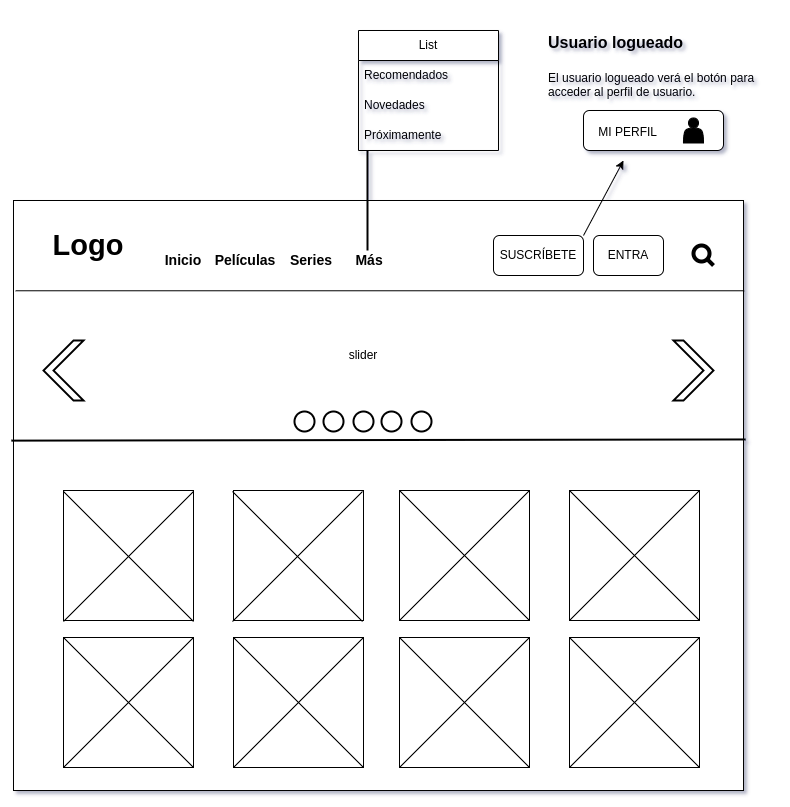

The diagram above was exported from draw.io. Its source (the exported page's mxGraphModel, read from the mxfile embedded in the PNG):
<mxGraphModel dx="1434" dy="1809" grid="1" gridSize="10" guides="1" tooltips="1" connect="1" arrows="1" fold="1" page="1" pageScale="1" pageWidth="850" pageHeight="1100" math="0" shadow="0">
  <root>
    <mxCell id="0" />
    <mxCell id="1" parent="0" />
    <mxCell id="YJlnrRrW8M02Y0l-wfMs-1" value="" style="whiteSpace=wrap;html=1;imageAspect=0;" parent="1" vertex="1">
      <mxGeometry x="80" y="70" width="730" height="590" as="geometry" />
    </mxCell>
    <mxCell id="YJlnrRrW8M02Y0l-wfMs-2" value="" style="endArrow=none;html=1;rounded=0;entryX=1.001;entryY=0.153;entryDx=0;entryDy=0;entryPerimeter=0;exitX=0.003;exitY=0.153;exitDx=0;exitDy=0;exitPerimeter=0;" parent="1" source="YJlnrRrW8M02Y0l-wfMs-1" target="YJlnrRrW8M02Y0l-wfMs-1" edge="1">
      <mxGeometry width="50" height="50" relative="1" as="geometry">
        <mxPoint x="110" y="170" as="sourcePoint" />
        <mxPoint x="790" y="160" as="targetPoint" />
      </mxGeometry>
    </mxCell>
    <mxCell id="YJlnrRrW8M02Y0l-wfMs-3" value="&lt;font style=&quot;font-size: 29px;&quot;&gt;&lt;b&gt;Logo&lt;/b&gt;&lt;/font&gt;" style="text;html=1;strokeColor=none;fillColor=none;align=center;verticalAlign=middle;whiteSpace=wrap;rounded=0;" parent="1" vertex="1">
      <mxGeometry x="110" y="90" width="90" height="50" as="geometry" />
    </mxCell>
    <mxCell id="YJlnrRrW8M02Y0l-wfMs-4" value="&lt;span style=&quot;font-size: 14px;&quot;&gt;&lt;b&gt;Inicio&lt;/b&gt;&lt;/span&gt;" style="text;html=1;strokeColor=none;fillColor=none;align=center;verticalAlign=middle;whiteSpace=wrap;rounded=0;fontSize=29;" parent="1" vertex="1">
      <mxGeometry x="220" y="110" width="60" height="30" as="geometry" />
    </mxCell>
    <mxCell id="YJlnrRrW8M02Y0l-wfMs-5" value="&lt;span style=&quot;font-size: 14px;&quot;&gt;&lt;b&gt;Películas&lt;/b&gt;&lt;/span&gt;" style="text;html=1;strokeColor=none;fillColor=none;align=center;verticalAlign=middle;whiteSpace=wrap;rounded=0;fontSize=29;" parent="1" vertex="1">
      <mxGeometry x="282" y="110" width="60" height="30" as="geometry" />
    </mxCell>
    <mxCell id="YJlnrRrW8M02Y0l-wfMs-6" value="&lt;span style=&quot;font-size: 14px;&quot;&gt;&lt;b&gt;Series&lt;/b&gt;&lt;/span&gt;" style="text;html=1;strokeColor=none;fillColor=none;align=center;verticalAlign=middle;whiteSpace=wrap;rounded=0;fontSize=29;" parent="1" vertex="1">
      <mxGeometry x="348" y="110" width="60" height="30" as="geometry" />
    </mxCell>
    <mxCell id="YJlnrRrW8M02Y0l-wfMs-7" value="&lt;span style=&quot;font-size: 14px;&quot;&gt;&lt;b&gt;Más&amp;nbsp;&lt;/b&gt;&lt;/span&gt;" style="text;html=1;strokeColor=none;fillColor=none;align=center;verticalAlign=middle;whiteSpace=wrap;rounded=0;fontSize=29;" parent="1" vertex="1">
      <mxGeometry x="408" y="110" width="60" height="30" as="geometry" />
    </mxCell>
    <mxCell id="bY3nSf6e9wEzsVcFD9UB-4" value="List" style="swimlane;fontStyle=0;childLayout=stackLayout;horizontal=1;startSize=30;horizontalStack=0;resizeParent=1;resizeParentMax=0;resizeLast=0;collapsible=1;marginBottom=0;whiteSpace=wrap;html=1;" parent="1" vertex="1">
      <mxGeometry x="425" y="-100" width="140" height="120" as="geometry" />
    </mxCell>
    <mxCell id="bY3nSf6e9wEzsVcFD9UB-5" value="Recomendados" style="text;strokeColor=none;fillColor=none;align=left;verticalAlign=middle;spacingLeft=4;spacingRight=4;overflow=hidden;points=[[0,0.5],[1,0.5]];portConstraint=eastwest;rotatable=0;whiteSpace=wrap;html=1;" parent="bY3nSf6e9wEzsVcFD9UB-4" vertex="1">
      <mxGeometry y="30" width="140" height="30" as="geometry" />
    </mxCell>
    <mxCell id="bY3nSf6e9wEzsVcFD9UB-6" value="Novedades" style="text;strokeColor=none;fillColor=none;align=left;verticalAlign=middle;spacingLeft=4;spacingRight=4;overflow=hidden;points=[[0,0.5],[1,0.5]];portConstraint=eastwest;rotatable=0;whiteSpace=wrap;html=1;" parent="bY3nSf6e9wEzsVcFD9UB-4" vertex="1">
      <mxGeometry y="60" width="140" height="30" as="geometry" />
    </mxCell>
    <mxCell id="bY3nSf6e9wEzsVcFD9UB-7" value="Próximamente" style="text;strokeColor=none;fillColor=none;align=left;verticalAlign=middle;spacingLeft=4;spacingRight=4;overflow=hidden;points=[[0,0.5],[1,0.5]];portConstraint=eastwest;rotatable=0;whiteSpace=wrap;html=1;" parent="bY3nSf6e9wEzsVcFD9UB-4" vertex="1">
      <mxGeometry y="90" width="140" height="30" as="geometry" />
    </mxCell>
    <mxCell id="bY3nSf6e9wEzsVcFD9UB-8" value="SUSCRÍBETE" style="rounded=1;whiteSpace=wrap;html=1;" parent="1" vertex="1">
      <mxGeometry x="560" y="105" width="90" height="40" as="geometry" />
    </mxCell>
    <mxCell id="bY3nSf6e9wEzsVcFD9UB-9" value="ENTRA" style="rounded=1;whiteSpace=wrap;html=1;" parent="1" vertex="1">
      <mxGeometry x="660" y="105" width="70" height="40" as="geometry" />
    </mxCell>
    <mxCell id="bY3nSf6e9wEzsVcFD9UB-10" value="" style="html=1;verticalLabelPosition=bottom;align=center;labelBackgroundColor=#ffffff;verticalAlign=top;strokeWidth=4;strokeColor=#000000;shadow=0;dashed=0;shape=mxgraph.ios7.icons.looking_glass;" parent="1" vertex="1">
      <mxGeometry x="760" y="115" width="20" height="20" as="geometry" />
    </mxCell>
    <mxCell id="bY3nSf6e9wEzsVcFD9UB-12" value="" style="line;strokeWidth=2;direction=south;html=1;strokeColor=#000000;" parent="1" vertex="1">
      <mxGeometry x="425" y="20" width="18" height="100" as="geometry" />
    </mxCell>
    <mxCell id="bY3nSf6e9wEzsVcFD9UB-13" value="" style="endArrow=none;html=1;rounded=0;endSize=15;strokeWidth=2;exitX=-0.003;exitY=0.407;exitDx=0;exitDy=0;exitPerimeter=0;entryX=1.003;entryY=0.405;entryDx=0;entryDy=0;entryPerimeter=0;" parent="1" source="YJlnrRrW8M02Y0l-wfMs-1" target="YJlnrRrW8M02Y0l-wfMs-1" edge="1">
      <mxGeometry width="50" height="50" relative="1" as="geometry">
        <mxPoint x="400" y="330" as="sourcePoint" />
        <mxPoint x="780" y="300" as="targetPoint" />
      </mxGeometry>
    </mxCell>
    <mxCell id="bY3nSf6e9wEzsVcFD9UB-16" value="" style="html=1;shadow=0;dashed=0;align=center;verticalAlign=middle;shape=mxgraph.arrows2.arrow;dy=0;dx=30;notch=30;strokeColor=#000000;strokeWidth=2;" parent="1" vertex="1">
      <mxGeometry x="740" y="210" width="40" height="60" as="geometry" />
    </mxCell>
    <mxCell id="bY3nSf6e9wEzsVcFD9UB-17" value="" style="html=1;shadow=0;dashed=0;align=center;verticalAlign=middle;shape=mxgraph.arrows2.arrow;dy=0;dx=30;notch=30;strokeColor=#000000;strokeWidth=2;rotation=-180;" parent="1" vertex="1">
      <mxGeometry x="110" y="210" width="40" height="60" as="geometry" />
    </mxCell>
    <mxCell id="bY3nSf6e9wEzsVcFD9UB-19" value="" style="ellipse;whiteSpace=wrap;html=1;aspect=fixed;strokeColor=#000000;strokeWidth=2;" parent="1" vertex="1">
      <mxGeometry x="361" y="281" width="20" height="20" as="geometry" />
    </mxCell>
    <mxCell id="bY3nSf6e9wEzsVcFD9UB-20" value="" style="ellipse;whiteSpace=wrap;html=1;aspect=fixed;strokeColor=#000000;strokeWidth=2;" parent="1" vertex="1">
      <mxGeometry x="390" y="281" width="20" height="20" as="geometry" />
    </mxCell>
    <mxCell id="bY3nSf6e9wEzsVcFD9UB-21" value="" style="ellipse;whiteSpace=wrap;html=1;aspect=fixed;strokeColor=#000000;strokeWidth=2;" parent="1" vertex="1">
      <mxGeometry x="420" y="281" width="20" height="20" as="geometry" />
    </mxCell>
    <mxCell id="bY3nSf6e9wEzsVcFD9UB-22" value="" style="ellipse;whiteSpace=wrap;html=1;aspect=fixed;strokeColor=#000000;strokeWidth=2;" parent="1" vertex="1">
      <mxGeometry x="448" y="281" width="20" height="20" as="geometry" />
    </mxCell>
    <mxCell id="bY3nSf6e9wEzsVcFD9UB-23" value="" style="ellipse;whiteSpace=wrap;html=1;aspect=fixed;strokeColor=#000000;strokeWidth=2;" parent="1" vertex="1">
      <mxGeometry x="478" y="281" width="20" height="20" as="geometry" />
    </mxCell>
    <mxCell id="bY3nSf6e9wEzsVcFD9UB-28" value="slider" style="text;html=1;strokeColor=none;fillColor=none;align=center;verticalAlign=middle;whiteSpace=wrap;rounded=0;" parent="1" vertex="1">
      <mxGeometry x="400" y="210" width="60" height="30" as="geometry" />
    </mxCell>
    <mxCell id="DZYO6dyQ2nz9-peJnPvS-1" value="" style="whiteSpace=wrap;html=1;aspect=fixed;" parent="1" vertex="1">
      <mxGeometry x="130" y="360" width="130" height="130" as="geometry" />
    </mxCell>
    <mxCell id="DZYO6dyQ2nz9-peJnPvS-2" value="" style="whiteSpace=wrap;html=1;aspect=fixed;" parent="1" vertex="1">
      <mxGeometry x="300" y="360" width="130" height="130" as="geometry" />
    </mxCell>
    <mxCell id="DZYO6dyQ2nz9-peJnPvS-3" value="" style="whiteSpace=wrap;html=1;aspect=fixed;" parent="1" vertex="1">
      <mxGeometry x="466" y="360" width="130" height="130" as="geometry" />
    </mxCell>
    <mxCell id="DZYO6dyQ2nz9-peJnPvS-4" value="" style="whiteSpace=wrap;html=1;aspect=fixed;" parent="1" vertex="1">
      <mxGeometry x="636" y="360" width="130" height="130" as="geometry" />
    </mxCell>
    <mxCell id="DZYO6dyQ2nz9-peJnPvS-5" value="" style="whiteSpace=wrap;html=1;aspect=fixed;" parent="1" vertex="1">
      <mxGeometry x="130" y="507" width="130" height="130" as="geometry" />
    </mxCell>
    <mxCell id="DZYO6dyQ2nz9-peJnPvS-6" value="" style="whiteSpace=wrap;html=1;aspect=fixed;" parent="1" vertex="1">
      <mxGeometry x="300" y="507" width="130" height="130" as="geometry" />
    </mxCell>
    <mxCell id="DZYO6dyQ2nz9-peJnPvS-7" value="" style="whiteSpace=wrap;html=1;aspect=fixed;" parent="1" vertex="1">
      <mxGeometry x="466" y="507" width="130" height="130" as="geometry" />
    </mxCell>
    <mxCell id="DZYO6dyQ2nz9-peJnPvS-8" value="" style="whiteSpace=wrap;html=1;aspect=fixed;" parent="1" vertex="1">
      <mxGeometry x="636" y="507" width="130" height="130" as="geometry" />
    </mxCell>
    <mxCell id="DZYO6dyQ2nz9-peJnPvS-9" value="" style="endArrow=none;html=1;rounded=0;entryX=0;entryY=0;entryDx=0;entryDy=0;exitX=1;exitY=1;exitDx=0;exitDy=0;" parent="1" source="DZYO6dyQ2nz9-peJnPvS-4" target="DZYO6dyQ2nz9-peJnPvS-4" edge="1">
      <mxGeometry width="50" height="50" relative="1" as="geometry">
        <mxPoint x="700" y="380" as="sourcePoint" />
        <mxPoint x="750" y="330" as="targetPoint" />
      </mxGeometry>
    </mxCell>
    <mxCell id="DZYO6dyQ2nz9-peJnPvS-10" value="" style="endArrow=none;html=1;rounded=0;exitX=0;exitY=1;exitDx=0;exitDy=0;entryX=1;entryY=0;entryDx=0;entryDy=0;" parent="1" source="DZYO6dyQ2nz9-peJnPvS-4" target="DZYO6dyQ2nz9-peJnPvS-4" edge="1">
      <mxGeometry width="50" height="50" relative="1" as="geometry">
        <mxPoint x="700" y="380" as="sourcePoint" />
        <mxPoint x="750" y="330" as="targetPoint" />
      </mxGeometry>
    </mxCell>
    <mxCell id="DZYO6dyQ2nz9-peJnPvS-11" value="" style="endArrow=none;html=1;rounded=0;entryX=0;entryY=0;entryDx=0;entryDy=0;exitX=1;exitY=1;exitDx=0;exitDy=0;" parent="1" edge="1">
      <mxGeometry width="50" height="50" relative="1" as="geometry">
        <mxPoint x="596" y="490" as="sourcePoint" />
        <mxPoint x="466" y="360" as="targetPoint" />
      </mxGeometry>
    </mxCell>
    <mxCell id="DZYO6dyQ2nz9-peJnPvS-12" value="" style="endArrow=none;html=1;rounded=0;exitX=0;exitY=1;exitDx=0;exitDy=0;entryX=1;entryY=0;entryDx=0;entryDy=0;" parent="1" edge="1">
      <mxGeometry width="50" height="50" relative="1" as="geometry">
        <mxPoint x="466" y="490" as="sourcePoint" />
        <mxPoint x="596" y="360" as="targetPoint" />
      </mxGeometry>
    </mxCell>
    <mxCell id="DZYO6dyQ2nz9-peJnPvS-13" value="" style="endArrow=none;html=1;rounded=0;entryX=0;entryY=0;entryDx=0;entryDy=0;exitX=1;exitY=1;exitDx=0;exitDy=0;" parent="1" edge="1">
      <mxGeometry width="50" height="50" relative="1" as="geometry">
        <mxPoint x="429" y="491" as="sourcePoint" />
        <mxPoint x="299" y="361" as="targetPoint" />
      </mxGeometry>
    </mxCell>
    <mxCell id="DZYO6dyQ2nz9-peJnPvS-14" value="" style="endArrow=none;html=1;rounded=0;exitX=0;exitY=1;exitDx=0;exitDy=0;entryX=1;entryY=0;entryDx=0;entryDy=0;" parent="1" edge="1">
      <mxGeometry width="50" height="50" relative="1" as="geometry">
        <mxPoint x="299" y="491" as="sourcePoint" />
        <mxPoint x="429" y="361" as="targetPoint" />
      </mxGeometry>
    </mxCell>
    <mxCell id="DZYO6dyQ2nz9-peJnPvS-15" value="" style="endArrow=none;html=1;rounded=0;entryX=0;entryY=0;entryDx=0;entryDy=0;exitX=1;exitY=1;exitDx=0;exitDy=0;" parent="1" edge="1">
      <mxGeometry width="50" height="50" relative="1" as="geometry">
        <mxPoint x="260" y="491" as="sourcePoint" />
        <mxPoint x="130" y="361" as="targetPoint" />
      </mxGeometry>
    </mxCell>
    <mxCell id="DZYO6dyQ2nz9-peJnPvS-16" value="" style="endArrow=none;html=1;rounded=0;exitX=0;exitY=1;exitDx=0;exitDy=0;entryX=1;entryY=0;entryDx=0;entryDy=0;" parent="1" edge="1">
      <mxGeometry width="50" height="50" relative="1" as="geometry">
        <mxPoint x="130" y="491" as="sourcePoint" />
        <mxPoint x="260" y="361" as="targetPoint" />
      </mxGeometry>
    </mxCell>
    <mxCell id="DZYO6dyQ2nz9-peJnPvS-17" value="" style="endArrow=none;html=1;rounded=0;entryX=0;entryY=0;entryDx=0;entryDy=0;exitX=1;exitY=1;exitDx=0;exitDy=0;" parent="1" edge="1">
      <mxGeometry width="50" height="50" relative="1" as="geometry">
        <mxPoint x="260" y="637" as="sourcePoint" />
        <mxPoint x="130" y="507" as="targetPoint" />
      </mxGeometry>
    </mxCell>
    <mxCell id="DZYO6dyQ2nz9-peJnPvS-18" value="" style="endArrow=none;html=1;rounded=0;exitX=0;exitY=1;exitDx=0;exitDy=0;entryX=1;entryY=0;entryDx=0;entryDy=0;" parent="1" edge="1">
      <mxGeometry width="50" height="50" relative="1" as="geometry">
        <mxPoint x="130" y="637" as="sourcePoint" />
        <mxPoint x="260" y="507" as="targetPoint" />
      </mxGeometry>
    </mxCell>
    <mxCell id="DZYO6dyQ2nz9-peJnPvS-19" value="" style="endArrow=none;html=1;rounded=0;entryX=0;entryY=0;entryDx=0;entryDy=0;exitX=1;exitY=1;exitDx=0;exitDy=0;" parent="1" edge="1">
      <mxGeometry width="50" height="50" relative="1" as="geometry">
        <mxPoint x="430" y="637" as="sourcePoint" />
        <mxPoint x="300" y="507" as="targetPoint" />
      </mxGeometry>
    </mxCell>
    <mxCell id="DZYO6dyQ2nz9-peJnPvS-20" value="" style="endArrow=none;html=1;rounded=0;exitX=0;exitY=1;exitDx=0;exitDy=0;entryX=1;entryY=0;entryDx=0;entryDy=0;" parent="1" edge="1">
      <mxGeometry width="50" height="50" relative="1" as="geometry">
        <mxPoint x="300" y="637" as="sourcePoint" />
        <mxPoint x="430" y="507" as="targetPoint" />
      </mxGeometry>
    </mxCell>
    <mxCell id="DZYO6dyQ2nz9-peJnPvS-21" value="" style="endArrow=none;html=1;rounded=0;entryX=0;entryY=0;entryDx=0;entryDy=0;exitX=1;exitY=1;exitDx=0;exitDy=0;" parent="1" edge="1">
      <mxGeometry width="50" height="50" relative="1" as="geometry">
        <mxPoint x="596" y="637" as="sourcePoint" />
        <mxPoint x="466" y="507" as="targetPoint" />
      </mxGeometry>
    </mxCell>
    <mxCell id="DZYO6dyQ2nz9-peJnPvS-22" value="" style="endArrow=none;html=1;rounded=0;exitX=0;exitY=1;exitDx=0;exitDy=0;entryX=1;entryY=0;entryDx=0;entryDy=0;" parent="1" edge="1">
      <mxGeometry width="50" height="50" relative="1" as="geometry">
        <mxPoint x="466" y="637" as="sourcePoint" />
        <mxPoint x="596" y="507" as="targetPoint" />
      </mxGeometry>
    </mxCell>
    <mxCell id="DZYO6dyQ2nz9-peJnPvS-23" value="" style="endArrow=none;html=1;rounded=0;entryX=0;entryY=0;entryDx=0;entryDy=0;exitX=1;exitY=1;exitDx=0;exitDy=0;" parent="1" edge="1">
      <mxGeometry width="50" height="50" relative="1" as="geometry">
        <mxPoint x="766" y="637" as="sourcePoint" />
        <mxPoint x="636" y="507" as="targetPoint" />
      </mxGeometry>
    </mxCell>
    <mxCell id="DZYO6dyQ2nz9-peJnPvS-24" value="" style="endArrow=none;html=1;rounded=0;exitX=0;exitY=1;exitDx=0;exitDy=0;entryX=1;entryY=0;entryDx=0;entryDy=0;" parent="1" edge="1">
      <mxGeometry width="50" height="50" relative="1" as="geometry">
        <mxPoint x="636" y="637" as="sourcePoint" />
        <mxPoint x="766" y="507" as="targetPoint" />
      </mxGeometry>
    </mxCell>
    <mxCell id="vD2u4M1dhcMjYy5VHiJL-1" value="" style="endArrow=classic;html=1;rounded=0;exitX=1;exitY=0;exitDx=0;exitDy=0;" parent="1" source="bY3nSf6e9wEzsVcFD9UB-8" edge="1">
      <mxGeometry width="50" height="50" relative="1" as="geometry">
        <mxPoint x="510" y="85" as="sourcePoint" />
        <mxPoint x="690" y="30" as="targetPoint" />
      </mxGeometry>
    </mxCell>
    <mxCell id="vD2u4M1dhcMjYy5VHiJL-2" value="&lt;h1&gt;&lt;font style=&quot;font-size: 16px;&quot;&gt;Usuario logueado&lt;/font&gt;&lt;/h1&gt;&lt;p&gt;El usuario logueado verá el botón para acceder al perfil de usuario.&lt;/p&gt;" style="text;html=1;strokeColor=none;fillColor=none;spacing=5;spacingTop=-20;whiteSpace=wrap;overflow=hidden;rounded=0;" parent="1" vertex="1">
      <mxGeometry x="610" y="-110" width="230" height="120" as="geometry" />
    </mxCell>
    <mxCell id="vD2u4M1dhcMjYy5VHiJL-3" value="&lt;font style=&quot;font-size: 12px;&quot;&gt;&amp;nbsp; &amp;nbsp; MI PERFIL&lt;/font&gt;" style="rounded=1;whiteSpace=wrap;html=1;fontSize=16;align=left;" parent="1" vertex="1">
      <mxGeometry x="650" y="-20" width="140" height="40" as="geometry" />
    </mxCell>
    <mxCell id="vD2u4M1dhcMjYy5VHiJL-4" value="" style="shape=actor;whiteSpace=wrap;html=1;fontSize=12;fillColor=#000000;" parent="1" vertex="1">
      <mxGeometry x="750" y="-12.5" width="20" height="25" as="geometry" />
    </mxCell>
  </root>
</mxGraphModel>